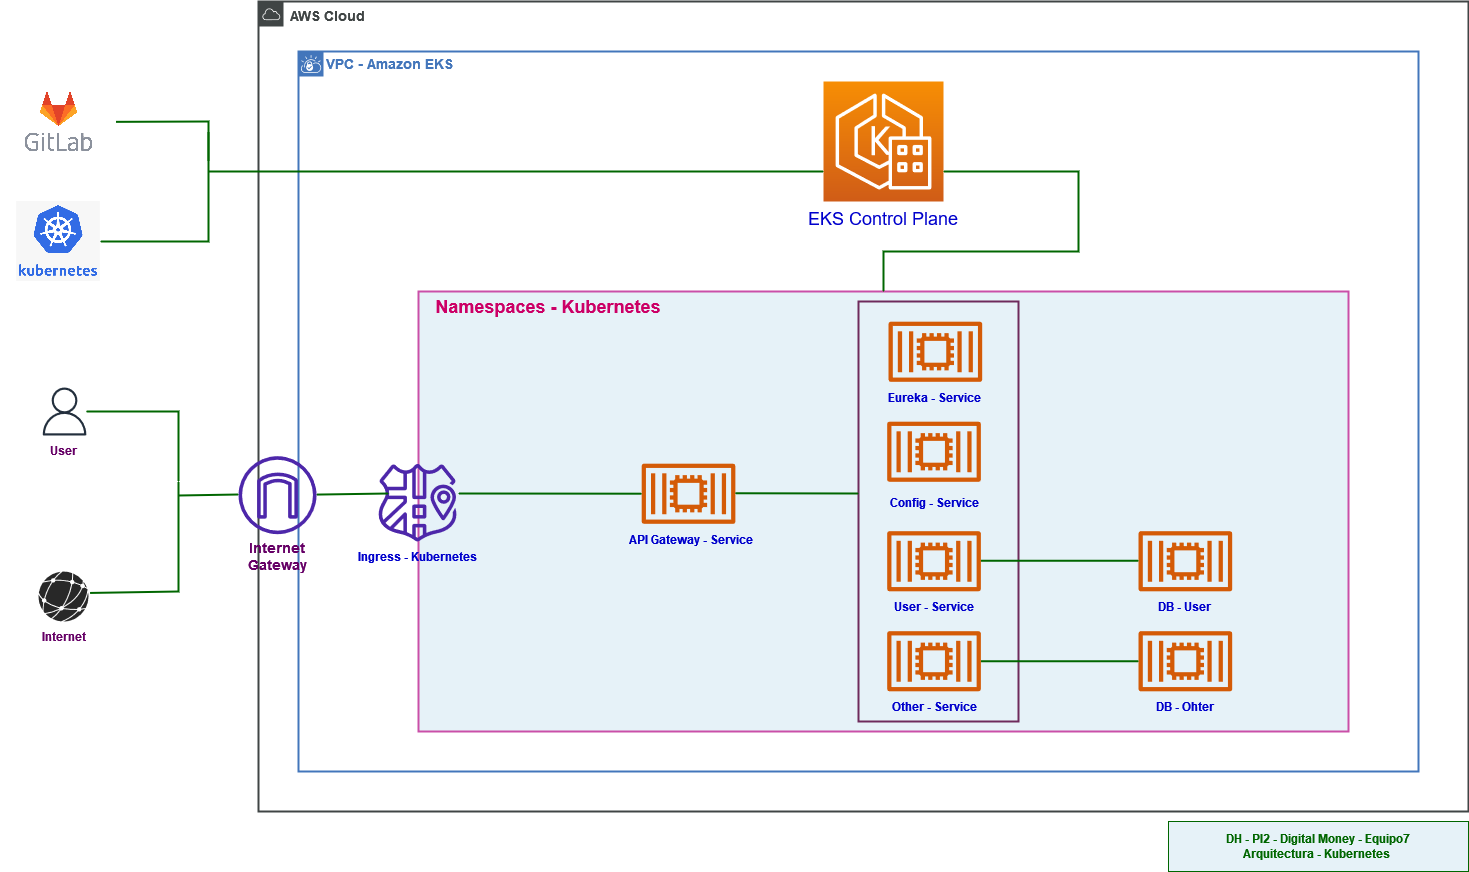

The diagram above was exported from draw.io. Its source (the exported page's mxGraphModel, read from the mxfile embedded in the PNG):
<mxGraphModel dx="1037" dy="514" grid="1" gridSize="10" guides="1" tooltips="1" connect="1" arrows="1" fold="1" page="1" pageScale="1" pageWidth="800" pageHeight="300" math="0" shadow="0">
  <root>
    <mxCell id="0" />
    <mxCell id="1" parent="0" />
    <mxCell id="-2bNwIco-J3rmcYqPbhb-1" value="" style="verticalLabelPosition=bottom;sketch=0;html=1;fillColor=#282828;strokeColor=none;verticalAlign=top;pointerEvents=1;align=center;shape=mxgraph.cisco_safe.iot_things_icons.icon47;" vertex="1" parent="1">
      <mxGeometry x="100" y="600" width="50" height="50" as="geometry" />
    </mxCell>
    <mxCell id="-2bNwIco-J3rmcYqPbhb-2" value="" style="sketch=0;outlineConnect=0;fontColor=#232F3E;gradientColor=none;fillColor=#232F3D;strokeColor=none;dashed=0;verticalLabelPosition=bottom;verticalAlign=top;align=center;html=1;fontSize=12;fontStyle=0;aspect=fixed;pointerEvents=1;shape=mxgraph.aws4.user;" vertex="1" parent="1">
      <mxGeometry x="102" y="416" width="48" height="48" as="geometry" />
    </mxCell>
    <mxCell id="-2bNwIco-J3rmcYqPbhb-4" value="&lt;b&gt;&lt;font color=&quot;#660066&quot;&gt;User&lt;/font&gt;&lt;/b&gt;" style="text;strokeColor=none;align=center;fillColor=none;html=1;verticalAlign=middle;whiteSpace=wrap;rounded=0;" vertex="1" parent="1">
      <mxGeometry x="94.99999999999999" y="463.99999999999994" width="60" height="30" as="geometry" />
    </mxCell>
    <mxCell id="-2bNwIco-J3rmcYqPbhb-6" value="" style="shape=image;verticalLabelPosition=bottom;labelBackgroundColor=default;verticalAlign=top;aspect=fixed;imageAspect=0;image=https://1000marcas.net/wp-content/uploads/2022/04/Gitlab-Logo.png;" vertex="1" parent="1">
      <mxGeometry x="62.5" y="118" width="115" height="64.69" as="geometry" />
    </mxCell>
    <mxCell id="-2bNwIco-J3rmcYqPbhb-7" value="" style="endArrow=none;html=1;rounded=0;strokeWidth=2;strokeColor=#006600;" edge="1" parent="1" source="-2bNwIco-J3rmcYqPbhb-2">
      <mxGeometry width="50" height="50" relative="1" as="geometry">
        <mxPoint x="161.93" y="400" as="sourcePoint" />
        <mxPoint x="240" y="510" as="targetPoint" />
        <Array as="points">
          <mxPoint x="240" y="440" />
        </Array>
      </mxGeometry>
    </mxCell>
    <mxCell id="-2bNwIco-J3rmcYqPbhb-8" value="&lt;b&gt;&lt;font color=&quot;#660066&quot;&gt;Internet&lt;/font&gt;&lt;/b&gt;" style="text;strokeColor=none;align=center;fillColor=none;html=1;verticalAlign=middle;whiteSpace=wrap;rounded=0;" vertex="1" parent="1">
      <mxGeometry x="95.99999999999999" y="650" width="60" height="30" as="geometry" />
    </mxCell>
    <mxCell id="-2bNwIco-J3rmcYqPbhb-11" value="" style="endArrow=none;html=1;rounded=0;strokeWidth=2;strokeColor=#006600;exitX=1.031;exitY=0.429;exitDx=0;exitDy=0;exitPerimeter=0;" edge="1" parent="1" source="-2bNwIco-J3rmcYqPbhb-1">
      <mxGeometry width="50" height="50" relative="1" as="geometry">
        <mxPoint x="161.23" y="790" as="sourcePoint" />
        <mxPoint x="240" y="510" as="targetPoint" />
        <Array as="points">
          <mxPoint x="240" y="620" />
        </Array>
      </mxGeometry>
    </mxCell>
    <mxCell id="-2bNwIco-J3rmcYqPbhb-77" value="&lt;b&gt;&lt;font style=&quot;font-size: 14px;&quot; color=&quot;#404545&quot;&gt;AWS Cloud&lt;/font&gt;&lt;/b&gt;" style="sketch=0;outlineConnect=0;gradientColor=none;html=1;whiteSpace=wrap;fontSize=12;fontStyle=0;shape=mxgraph.aws4.group;grIcon=mxgraph.aws4.group_aws_cloud;strokeColor=#404545;fillColor=none;verticalAlign=top;align=left;spacingLeft=30;fontColor=#AAB7B8;dashed=0;strokeWidth=2;" vertex="1" parent="1">
      <mxGeometry x="320" y="30" width="1210" height="810" as="geometry" />
    </mxCell>
    <mxCell id="-2bNwIco-J3rmcYqPbhb-79" value="&lt;b&gt;&lt;font style=&quot;font-size: 14px;&quot; color=&quot;#4376BB&quot;&gt;VPC - Amazon EKS&lt;/font&gt;&lt;/b&gt;" style="shape=mxgraph.ibm.box;prType=vpc;fontStyle=0;verticalAlign=top;align=left;spacingLeft=32;spacingTop=4;fillColor=none;rounded=0;whiteSpace=wrap;html=1;strokeColor=#4376BB;strokeWidth=2;dashed=0;container=1;spacing=-4;collapsible=0;expand=0;recursiveResize=0;" vertex="1" parent="1">
      <mxGeometry x="360" y="80" width="1120" height="720" as="geometry" />
    </mxCell>
    <mxCell id="-2bNwIco-J3rmcYqPbhb-80" value="" style="sketch=0;points=[[0,0,0],[0.25,0,0],[0.5,0,0],[0.75,0,0],[1,0,0],[0,1,0],[0.25,1,0],[0.5,1,0],[0.75,1,0],[1,1,0],[0,0.25,0],[0,0.5,0],[0,0.75,0],[1,0.25,0],[1,0.5,0],[1,0.75,0]];outlineConnect=0;fontColor=#232F3E;gradientColor=#F78E04;gradientDirection=north;fillColor=#D05C17;strokeColor=#ffffff;dashed=0;verticalLabelPosition=bottom;verticalAlign=top;align=center;html=1;fontSize=12;fontStyle=0;aspect=fixed;shape=mxgraph.aws4.resourceIcon;resIcon=mxgraph.aws4.eks_anywhere;" vertex="1" parent="-2bNwIco-J3rmcYqPbhb-79">
      <mxGeometry x="525" y="30" width="120" height="120" as="geometry" />
    </mxCell>
    <mxCell id="-2bNwIco-J3rmcYqPbhb-81" value="&lt;div&gt;&lt;font style=&quot;font-size: 18px;&quot; color=&quot;#0000CC&quot;&gt;EKS Control Plane&lt;/font&gt;&lt;/div&gt;&lt;div&gt;&lt;font color=&quot;#006600&quot;&gt;&lt;br&gt;&lt;/font&gt;&lt;/div&gt;" style="text;html=1;strokeColor=none;fillColor=none;align=center;verticalAlign=middle;whiteSpace=wrap;rounded=0;" vertex="1" parent="-2bNwIco-J3rmcYqPbhb-79">
      <mxGeometry x="500" y="160" width="170" height="30" as="geometry" />
    </mxCell>
    <mxCell id="-2bNwIco-J3rmcYqPbhb-82" value="" style="rounded=0;whiteSpace=wrap;html=1;strokeColor=#ca4fa8;fillColor=#E6F2F8;strokeWidth=2;" vertex="1" parent="-2bNwIco-J3rmcYqPbhb-79">
      <mxGeometry x="120" y="240" width="930" height="440" as="geometry" />
    </mxCell>
    <mxCell id="-2bNwIco-J3rmcYqPbhb-83" value="" style="sketch=0;outlineConnect=0;fontColor=#232F3E;gradientColor=none;fillColor=#4D27AA;strokeColor=none;dashed=0;verticalLabelPosition=bottom;verticalAlign=top;align=center;html=1;fontSize=12;fontStyle=0;aspect=fixed;pointerEvents=1;shape=mxgraph.aws4.namespace;" vertex="1" parent="-2bNwIco-J3rmcYqPbhb-79">
      <mxGeometry x="80" y="412" width="78" height="78" as="geometry" />
    </mxCell>
    <mxCell id="-2bNwIco-J3rmcYqPbhb-84" value="" style="sketch=0;outlineConnect=0;fontColor=#232F3E;gradientColor=none;fillColor=#D45B07;strokeColor=none;dashed=0;verticalLabelPosition=bottom;verticalAlign=top;align=center;html=1;fontSize=12;fontStyle=0;aspect=fixed;pointerEvents=1;shape=mxgraph.aws4.container_2;" vertex="1" parent="-2bNwIco-J3rmcYqPbhb-79">
      <mxGeometry x="343.15999999999997" y="412" width="93.68" height="60.5" as="geometry" />
    </mxCell>
    <mxCell id="-2bNwIco-J3rmcYqPbhb-89" value="" style="sketch=0;outlineConnect=0;fontColor=#232F3E;gradientColor=none;fillColor=#D45B07;strokeColor=none;dashed=0;verticalLabelPosition=bottom;verticalAlign=top;align=center;html=1;fontSize=12;fontStyle=0;aspect=fixed;pointerEvents=1;shape=mxgraph.aws4.container_2;" vertex="1" parent="-2bNwIco-J3rmcYqPbhb-79">
      <mxGeometry x="840" y="579.5" width="93.68" height="60.5" as="geometry" />
    </mxCell>
    <mxCell id="-2bNwIco-J3rmcYqPbhb-90" value="" style="sketch=0;outlineConnect=0;fontColor=#232F3E;gradientColor=none;fillColor=#D45B07;strokeColor=none;dashed=0;verticalLabelPosition=bottom;verticalAlign=top;align=center;html=1;fontSize=12;fontStyle=0;aspect=fixed;pointerEvents=1;shape=mxgraph.aws4.container_2;" vertex="1" parent="-2bNwIco-J3rmcYqPbhb-79">
      <mxGeometry x="840" y="479.5" width="93.68" height="60.5" as="geometry" />
    </mxCell>
    <mxCell id="-2bNwIco-J3rmcYqPbhb-91" value="&lt;b&gt;&lt;font style=&quot;font-size: 18px;&quot; color=&quot;#CC0066&quot;&gt;Namespaces - Kubernetes&lt;/font&gt;&lt;/b&gt;" style="text;html=1;strokeColor=none;fillColor=none;align=center;verticalAlign=middle;whiteSpace=wrap;rounded=0;" vertex="1" parent="-2bNwIco-J3rmcYqPbhb-79">
      <mxGeometry x="120" y="240" width="260" height="30" as="geometry" />
    </mxCell>
    <mxCell id="-2bNwIco-J3rmcYqPbhb-92" value="&lt;font color=&quot;#0000CC&quot;&gt;&lt;b&gt;Ingress - Kubernetes&lt;/b&gt;&lt;/font&gt;" style="text;html=1;strokeColor=none;fillColor=none;align=center;verticalAlign=middle;whiteSpace=wrap;rounded=0;" vertex="1" parent="-2bNwIco-J3rmcYqPbhb-79">
      <mxGeometry x="49" y="490" width="140" height="30" as="geometry" />
    </mxCell>
    <mxCell id="-2bNwIco-J3rmcYqPbhb-98" value="&lt;font color=&quot;#0000CC&quot;&gt;&lt;b&gt;DB - Ohter&lt;/b&gt;&lt;/font&gt;" style="text;html=1;strokeColor=none;fillColor=none;align=center;verticalAlign=middle;whiteSpace=wrap;rounded=0;" vertex="1" parent="-2bNwIco-J3rmcYqPbhb-79">
      <mxGeometry x="821.3400000000001" y="640" width="131" height="30" as="geometry" />
    </mxCell>
    <mxCell id="-2bNwIco-J3rmcYqPbhb-99" value="&lt;font color=&quot;#0000CC&quot;&gt;&lt;b&gt;DB - User&lt;/b&gt;&lt;/font&gt;" style="text;html=1;strokeColor=none;fillColor=none;align=center;verticalAlign=middle;whiteSpace=wrap;rounded=0;" vertex="1" parent="-2bNwIco-J3rmcYqPbhb-79">
      <mxGeometry x="821.3400000000001" y="540" width="131" height="30" as="geometry" />
    </mxCell>
    <mxCell id="-2bNwIco-J3rmcYqPbhb-112" value="" style="rounded=0;whiteSpace=wrap;html=1;strokeColor=#6E2B5C;fillColor=#E6F2F8;strokeWidth=2;" vertex="1" parent="-2bNwIco-J3rmcYqPbhb-79">
      <mxGeometry x="560" y="250" width="160" height="420" as="geometry" />
    </mxCell>
    <mxCell id="-2bNwIco-J3rmcYqPbhb-94" value="&lt;b&gt;&lt;font color=&quot;#0000CC&quot;&gt;API Gateway - Service&lt;/font&gt;&lt;/b&gt;" style="text;html=1;strokeColor=none;fillColor=none;align=center;verticalAlign=middle;whiteSpace=wrap;rounded=0;" vertex="1" parent="-2bNwIco-J3rmcYqPbhb-79">
      <mxGeometry x="324.5" y="472.5" width="135.5" height="30" as="geometry" />
    </mxCell>
    <mxCell id="-2bNwIco-J3rmcYqPbhb-100" style="edgeStyle=orthogonalEdgeStyle;rounded=0;orthogonalLoop=1;jettySize=auto;html=1;exitX=0.5;exitY=1;exitDx=0;exitDy=0;" edge="1" parent="-2bNwIco-J3rmcYqPbhb-79" source="-2bNwIco-J3rmcYqPbhb-93" target="-2bNwIco-J3rmcYqPbhb-93">
      <mxGeometry relative="1" as="geometry" />
    </mxCell>
    <mxCell id="-2bNwIco-J3rmcYqPbhb-109" value="" style="endArrow=none;html=1;rounded=0;strokeWidth=2;strokeColor=#006600;exitX=0.5;exitY=0;exitDx=0;exitDy=0;entryX=1;entryY=0.75;entryDx=0;entryDy=0;entryPerimeter=0;" edge="1" parent="-2bNwIco-J3rmcYqPbhb-79" source="-2bNwIco-J3rmcYqPbhb-82" target="-2bNwIco-J3rmcYqPbhb-80">
      <mxGeometry width="50" height="50" relative="1" as="geometry">
        <mxPoint x="-188" y="200" as="sourcePoint" />
        <mxPoint x="-80" y="90" as="targetPoint" />
        <Array as="points">
          <mxPoint x="585" y="200" />
          <mxPoint x="780" y="200" />
          <mxPoint x="780" y="120" />
        </Array>
      </mxGeometry>
    </mxCell>
    <mxCell id="-2bNwIco-J3rmcYqPbhb-110" value="" style="endArrow=none;html=1;rounded=0;strokeWidth=2;strokeColor=#006600;" edge="1" parent="-2bNwIco-J3rmcYqPbhb-79" source="-2bNwIco-J3rmcYqPbhb-88" target="-2bNwIco-J3rmcYqPbhb-89">
      <mxGeometry width="50" height="50" relative="1" as="geometry">
        <mxPoint x="730" y="630" as="sourcePoint" />
        <mxPoint x="838" y="520" as="targetPoint" />
        <Array as="points" />
      </mxGeometry>
    </mxCell>
    <mxCell id="-2bNwIco-J3rmcYqPbhb-111" value="" style="endArrow=none;html=1;rounded=0;strokeWidth=2;strokeColor=#006600;" edge="1" parent="-2bNwIco-J3rmcYqPbhb-79">
      <mxGeometry width="50" height="50" relative="1" as="geometry">
        <mxPoint x="682" y="509.25" as="sourcePoint" />
        <mxPoint x="840" y="509.25" as="targetPoint" />
        <Array as="points" />
      </mxGeometry>
    </mxCell>
    <mxCell id="-2bNwIco-J3rmcYqPbhb-85" value="" style="sketch=0;outlineConnect=0;fontColor=#232F3E;gradientColor=none;fillColor=#D45B07;strokeColor=none;dashed=0;verticalLabelPosition=bottom;verticalAlign=top;align=center;html=1;fontSize=12;fontStyle=0;aspect=fixed;pointerEvents=1;shape=mxgraph.aws4.container_2;" vertex="1" parent="-2bNwIco-J3rmcYqPbhb-79">
      <mxGeometry x="590" y="270" width="93.68" height="60.5" as="geometry" />
    </mxCell>
    <mxCell id="-2bNwIco-J3rmcYqPbhb-93" value="&lt;font color=&quot;#0000CC&quot;&gt;&lt;b&gt;Eureka - Service&lt;/b&gt;&lt;/font&gt;" style="text;html=1;strokeColor=none;fillColor=none;align=center;verticalAlign=middle;whiteSpace=wrap;rounded=0;" vertex="1" parent="-2bNwIco-J3rmcYqPbhb-79">
      <mxGeometry x="571.34" y="330.5" width="131" height="30" as="geometry" />
    </mxCell>
    <mxCell id="-2bNwIco-J3rmcYqPbhb-86" value="" style="sketch=0;outlineConnect=0;fontColor=#232F3E;gradientColor=none;fillColor=#D45B07;strokeColor=none;dashed=0;verticalLabelPosition=bottom;verticalAlign=top;align=center;html=1;fontSize=12;fontStyle=0;aspect=fixed;pointerEvents=1;shape=mxgraph.aws4.container_2;" vertex="1" parent="-2bNwIco-J3rmcYqPbhb-79">
      <mxGeometry x="588.66" y="370" width="93.68" height="60.5" as="geometry" />
    </mxCell>
    <mxCell id="-2bNwIco-J3rmcYqPbhb-95" value="&lt;font color=&quot;#0000CC&quot;&gt;&lt;b&gt;Config - Service&lt;/b&gt;&lt;/font&gt;" style="text;html=1;strokeColor=none;fillColor=none;align=center;verticalAlign=middle;whiteSpace=wrap;rounded=0;" vertex="1" parent="-2bNwIco-J3rmcYqPbhb-79">
      <mxGeometry x="571.34" y="436" width="131" height="30" as="geometry" />
    </mxCell>
    <mxCell id="-2bNwIco-J3rmcYqPbhb-87" value="" style="sketch=0;outlineConnect=0;fontColor=#232F3E;gradientColor=none;fillColor=#D45B07;strokeColor=none;dashed=0;verticalLabelPosition=bottom;verticalAlign=top;align=center;html=1;fontSize=12;fontStyle=0;aspect=fixed;pointerEvents=1;shape=mxgraph.aws4.container_2;" vertex="1" parent="-2bNwIco-J3rmcYqPbhb-79">
      <mxGeometry x="588.66" y="479.5" width="93.68" height="60.5" as="geometry" />
    </mxCell>
    <mxCell id="-2bNwIco-J3rmcYqPbhb-96" value="&lt;b&gt;&lt;font color=&quot;#0000CC&quot;&gt;User - Service&lt;/font&gt;&lt;/b&gt;" style="text;html=1;strokeColor=none;fillColor=none;align=center;verticalAlign=middle;whiteSpace=wrap;rounded=0;" vertex="1" parent="-2bNwIco-J3rmcYqPbhb-79">
      <mxGeometry x="570" y="540" width="131" height="30" as="geometry" />
    </mxCell>
    <mxCell id="-2bNwIco-J3rmcYqPbhb-88" value="" style="sketch=0;outlineConnect=0;fontColor=#232F3E;gradientColor=none;fillColor=#D45B07;strokeColor=none;dashed=0;verticalLabelPosition=bottom;verticalAlign=top;align=center;html=1;fontSize=12;fontStyle=0;aspect=fixed;pointerEvents=1;shape=mxgraph.aws4.container_2;" vertex="1" parent="-2bNwIco-J3rmcYqPbhb-79">
      <mxGeometry x="588.66" y="579.5" width="93.68" height="60.5" as="geometry" />
    </mxCell>
    <mxCell id="-2bNwIco-J3rmcYqPbhb-97" value="&lt;font color=&quot;#0000CC&quot;&gt;&lt;b&gt;Other - Service&lt;/b&gt;&lt;/font&gt;" style="text;html=1;strokeColor=none;fillColor=none;align=center;verticalAlign=middle;whiteSpace=wrap;rounded=0;" vertex="1" parent="-2bNwIco-J3rmcYqPbhb-79">
      <mxGeometry x="571.34" y="640" width="131" height="30" as="geometry" />
    </mxCell>
    <mxCell id="-2bNwIco-J3rmcYqPbhb-113" value="" style="endArrow=none;html=1;rounded=0;strokeWidth=2;strokeColor=#006600;" edge="1" parent="-2bNwIco-J3rmcYqPbhb-79">
      <mxGeometry width="50" height="50" relative="1" as="geometry">
        <mxPoint x="436.84000000000003" y="441.75" as="sourcePoint" />
        <mxPoint x="560" y="442" as="targetPoint" />
        <Array as="points" />
      </mxGeometry>
    </mxCell>
    <mxCell id="-2bNwIco-J3rmcYqPbhb-114" value="" style="endArrow=none;html=1;rounded=0;strokeWidth=2;strokeColor=#006600;" edge="1" parent="-2bNwIco-J3rmcYqPbhb-79" target="-2bNwIco-J3rmcYqPbhb-84">
      <mxGeometry width="50" height="50" relative="1" as="geometry">
        <mxPoint x="160" y="442" as="sourcePoint" />
        <mxPoint x="281.1600000000001" y="450.75" as="targetPoint" />
        <Array as="points" />
      </mxGeometry>
    </mxCell>
    <mxCell id="-2bNwIco-J3rmcYqPbhb-116" value="" style="endArrow=none;html=1;rounded=0;strokeWidth=2;strokeColor=#006600;" edge="1" parent="-2bNwIco-J3rmcYqPbhb-79" source="-2bNwIco-J3rmcYqPbhb-101">
      <mxGeometry width="50" height="50" relative="1" as="geometry">
        <mxPoint x="6" y="441.96000000000004" as="sourcePoint" />
        <mxPoint x="90" y="442" as="targetPoint" />
        <Array as="points" />
      </mxGeometry>
    </mxCell>
    <mxCell id="-2bNwIco-J3rmcYqPbhb-101" value="" style="sketch=0;outlineConnect=0;fontColor=#232F3E;gradientColor=none;fillColor=#4D27AA;strokeColor=none;dashed=0;verticalLabelPosition=bottom;verticalAlign=top;align=center;html=1;fontSize=12;fontStyle=0;aspect=fixed;pointerEvents=1;shape=mxgraph.aws4.internet_gateway;" vertex="1" parent="1">
      <mxGeometry x="300" y="484.65999999999997" width="78" height="78" as="geometry" />
    </mxCell>
    <mxCell id="-2bNwIco-J3rmcYqPbhb-102" value="&lt;font style=&quot;font-size: 14px;&quot; color=&quot;#660066&quot;&gt;&lt;b&gt;Internet&lt;br&gt;Gateway&lt;br&gt;&lt;/b&gt;&lt;/font&gt;" style="text;strokeColor=none;align=center;fillColor=none;html=1;verticalAlign=middle;whiteSpace=wrap;rounded=0;" vertex="1" parent="1">
      <mxGeometry x="309" y="570" width="60" height="30" as="geometry" />
    </mxCell>
    <mxCell id="-2bNwIco-J3rmcYqPbhb-104" value="" style="shape=image;verticalLabelPosition=bottom;labelBackgroundColor=default;verticalAlign=top;aspect=fixed;imageAspect=0;image=https://www.datamation.com/wp-content/uploads/2021/01/3-31510_svg-kubernetes-logo-hd-png-download-696x664.png;" vertex="1" parent="1">
      <mxGeometry x="78.07" y="230" width="83.86" height="80" as="geometry" />
    </mxCell>
    <mxCell id="-2bNwIco-J3rmcYqPbhb-106" value="" style="endArrow=none;html=1;rounded=0;strokeWidth=2;strokeColor=#006600;exitX=1;exitY=0.5;exitDx=0;exitDy=0;" edge="1" parent="1" source="-2bNwIco-J3rmcYqPbhb-104">
      <mxGeometry width="50" height="50" relative="1" as="geometry">
        <mxPoint x="160" y="360" as="sourcePoint" />
        <mxPoint x="270" y="160" as="targetPoint" />
        <Array as="points">
          <mxPoint x="270" y="270" />
        </Array>
      </mxGeometry>
    </mxCell>
    <mxCell id="-2bNwIco-J3rmcYqPbhb-107" value="" style="endArrow=none;html=1;rounded=0;strokeWidth=2;strokeColor=#006600;exitX=1;exitY=0.5;exitDx=0;exitDy=0;" edge="1" parent="1" source="-2bNwIco-J3rmcYqPbhb-6">
      <mxGeometry width="50" height="50" relative="1" as="geometry">
        <mxPoint x="172" y="280" as="sourcePoint" />
        <mxPoint x="270" y="190" as="targetPoint" />
        <Array as="points">
          <mxPoint x="270" y="150" />
        </Array>
      </mxGeometry>
    </mxCell>
    <mxCell id="-2bNwIco-J3rmcYqPbhb-108" value="" style="endArrow=none;html=1;rounded=0;strokeWidth=2;strokeColor=#006600;entryX=0;entryY=0.75;entryDx=0;entryDy=0;entryPerimeter=0;" edge="1" parent="1" target="-2bNwIco-J3rmcYqPbhb-80">
      <mxGeometry width="50" height="50" relative="1" as="geometry">
        <mxPoint x="270" y="200" as="sourcePoint" />
        <mxPoint x="280" y="170" as="targetPoint" />
        <Array as="points">
          <mxPoint x="480" y="200" />
        </Array>
      </mxGeometry>
    </mxCell>
    <mxCell id="-2bNwIco-J3rmcYqPbhb-117" value="" style="endArrow=none;html=1;rounded=0;strokeWidth=2;strokeColor=#006600;" edge="1" parent="1">
      <mxGeometry width="50" height="50" relative="1" as="geometry">
        <mxPoint x="240" y="524" as="sourcePoint" />
        <mxPoint x="300" y="523" as="targetPoint" />
        <Array as="points" />
      </mxGeometry>
    </mxCell>
    <mxCell id="-2bNwIco-J3rmcYqPbhb-118" value="" style="rounded=0;whiteSpace=wrap;html=1;strokeColor=#006600;fillColor=#E6F2F8;" vertex="1" parent="1">
      <mxGeometry x="1230" y="850" width="300" height="50" as="geometry" />
    </mxCell>
    <mxCell id="-2bNwIco-J3rmcYqPbhb-119" value="&lt;div&gt;&lt;font color=&quot;#006600&quot;&gt;&lt;b&gt;&lt;span style=&quot;background-color: rgb(230, 242, 248);&quot;&gt;DH - PI2 - Digital Money - Equipo7 &lt;br&gt;&lt;/span&gt;&lt;/b&gt;&lt;/font&gt;&lt;/div&gt;&lt;div&gt;&lt;font color=&quot;#006600&quot;&gt;&lt;b&gt;&lt;span style=&quot;background-color: rgb(230, 242, 248);&quot;&gt;Arquitectura - Kubernetes&amp;nbsp; &lt;/span&gt;&lt;/b&gt;&lt;/font&gt;&lt;/div&gt;" style="text;html=1;strokeColor=none;fillColor=none;align=center;verticalAlign=middle;whiteSpace=wrap;rounded=0;" vertex="1" parent="1">
      <mxGeometry x="1235" y="860" width="290" height="30" as="geometry" />
    </mxCell>
  </root>
</mxGraphModel>